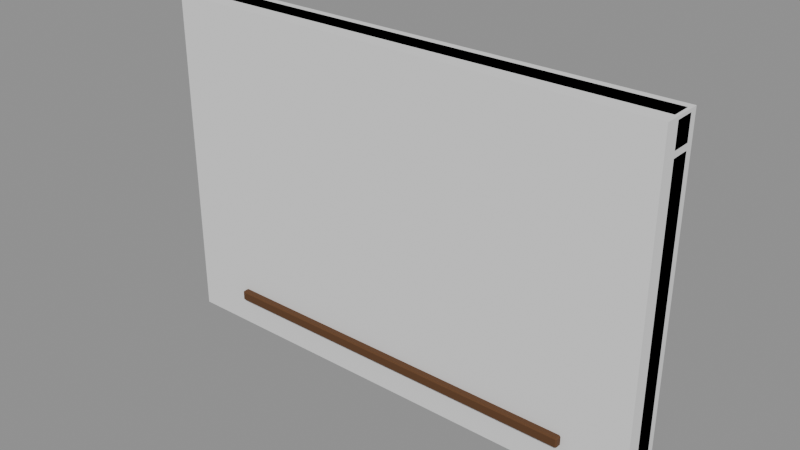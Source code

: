 # Source: Prop_OR_ParlayChalkboard.blend  (saved by Blender 4.3.34; exported with 4.5.12 LTS)
import bpy
from mathutils import Matrix  # noqa: F401  (used for matrix-valued properties, if any)

bpy.ops.wm.read_factory_settings(use_empty=True)
scene = bpy.context.scene
scene.name = 'Scene'

# ---- materials (node trees are filled in below, after node groups)
mat_prop_or_parlaychalkboard_m0 = bpy.data.materials.new('Prop_OR_ParlayChalkboard_M0')
mat_prop_or_parlaychalkboard_m0.diffuse_color = (0.1062, 0.04299, 0.01347, 1.0)
mat_prop_or_parlaychalkboard_m1 = bpy.data.materials.new('Prop_OR_ParlayChalkboard_M1')
mat_prop_or_parlaychalkboard_m1.diffuse_color = (0.0231, 0.03995, 0.02899, 1.0)
mat_prop_or_parlaychalkboard_m2 = bpy.data.materials.new('Prop_OR_ParlayChalkboard_M2')
mat_prop_or_parlaychalkboard_m2.diffuse_color = (0.8751, 0.8592, 0.7969, 1.0)

# ---- material node trees
mat_prop_or_parlaychalkboard_m0.use_nodes = True; mat_prop_or_parlaychalkboard_m0.node_tree.nodes.clear()
_N = mat_prop_or_parlaychalkboard_m0.node_tree.nodes; _L = mat_prop_or_parlaychalkboard_m0.node_tree.links
n0 = _N.new('ShaderNodeBsdfPrincipled'); n0.name = 'Principled BSDF'; n0.location = (10, 300)
n0.inputs[0].default_value = (0.1062, 0.04299, 0.01347, 1.0)
n0.inputs[2].default_value = 0.9
n1 = _N.new('ShaderNodeOutputMaterial'); n1.name = 'Material Output'; n1.location = (300, 300)
_L.new(n0.outputs[0], n1.inputs[0])
n1.is_active_output = True
mat_prop_or_parlaychalkboard_m1.use_nodes = True; mat_prop_or_parlaychalkboard_m1.node_tree.nodes.clear()
_N = mat_prop_or_parlaychalkboard_m1.node_tree.nodes; _L = mat_prop_or_parlaychalkboard_m1.node_tree.links
n0 = _N.new('ShaderNodeBsdfPrincipled'); n0.name = 'Principled BSDF'; n0.location = (10, 300)
n0.inputs[0].default_value = (0.0231, 0.03995, 0.02899, 1.0)
n0.inputs[2].default_value = 0.95
n1 = _N.new('ShaderNodeOutputMaterial'); n1.name = 'Material Output'; n1.location = (300, 300)
_L.new(n0.outputs[0], n1.inputs[0])
n1.is_active_output = True
mat_prop_or_parlaychalkboard_m2.use_nodes = True; mat_prop_or_parlaychalkboard_m2.node_tree.nodes.clear()
_N = mat_prop_or_parlaychalkboard_m2.node_tree.nodes; _L = mat_prop_or_parlaychalkboard_m2.node_tree.links
n0 = _N.new('ShaderNodeBsdfPrincipled'); n0.name = 'Principled BSDF'; n0.location = (10, 300)
n0.inputs[0].default_value = (0.8751, 0.8592, 0.7969, 1.0)
n0.inputs[2].default_value = 0.95
n1 = _N.new('ShaderNodeOutputMaterial'); n1.name = 'Material Output'; n1.location = (300, 300)
_L.new(n0.outputs[0], n1.inputs[0])
n1.is_active_output = True

# ---- meshes
me_prop_or_parlaychalkboard = bpy.data.meshes.new('Prop_OR_ParlayChalkboard')
me_prop_or_parlaychalkboard.from_pydata([(-0.5928, -0.0228, 0.73), (-0.5928, -0.03, 0.7372), (-0.6, -0.0228, 0.7372), (-0.5928, -0.03, 0.7928), (-0.5928, -0.0228, 0.8), (-0.6, -0.0228, 0.7928), (-0.5928, 0.0228, 0.73), (-0.6, 0.0228, 0.7372), (-0.5928, 0.03, 0.7372), (-0.5928, 0.0228, 0.8), (-0.5928, 0.03, 0.7928), (-0.6, 0.0228, 0.7928), (0.5928, -0.0228, 0.73), (0.6, -0.0228, 0.7372), (0.5928, -0.03, 0.7372), (0.5928, -0.0228, 0.8), (0.5928, -0.03, 0.7928), (0.6, -0.0228, 0.7928), (0.5928, 0.0228, 0.73), (0.5928, 0.03, 0.7372), (0.6, 0.0228, 0.7372), (0.5928, 0.0228, 0.8), (0.6, 0.0228, 0.7928), (0.5928, 0.03, 0.7928), (-0.5928, -0.0228, 0.0), (-0.5928, -0.03, 0.0072), (-0.6, -0.0228, 0.0072), (-0.5928, -0.03, 0.0628), (-0.5928, -0.0228, 0.07), (-0.6, -0.0228, 0.0628), (-0.5928, 0.0228, 0.0), (-0.6, 0.0228, 0.0072), (-0.5928, 0.03, 0.0072), (-0.5928, 0.0228, 0.07), (-0.5928, 0.03, 0.0628), (-0.6, 0.0228, 0.0628), (0.5928, -0.0228, 0.0), (0.6, -0.0228, 0.0072), (0.5928, -0.03, 0.0072), (0.5928, -0.0228, 0.07), (0.5928, -0.03, 0.0628), (0.6, -0.0228, 0.0628), (0.5928, 0.0228, 0.0), (0.5928, 0.03, 0.0072), (0.6, 0.0228, 0.0072), (0.5928, 0.0228, 0.07), (0.6, 0.0228, 0.0628), (0.5928, 0.03, 0.0628), (0.5372, -0.0228, 0.07), (0.5372, -0.03, 0.0772), (0.53, -0.0228, 0.0772), (0.5372, -0.03, 0.7228), (0.5372, -0.0228, 0.73), (0.53, -0.0228, 0.7228), (0.5372, 0.0228, 0.07), (0.53, 0.0228, 0.0772), (0.5372, 0.03, 0.0772), (0.5372, 0.0228, 0.73), (0.5372, 0.03, 0.7228), (0.53, 0.0228, 0.7228), (0.5928, -0.0228, 0.07), (0.6, -0.0228, 0.0772), (0.5928, -0.03, 0.0772), (0.5928, -0.0228, 0.73), (0.5928, -0.03, 0.7228), (0.6, -0.0228, 0.7228), (0.5928, 0.0228, 0.07), (0.5928, 0.03, 0.0772), (0.6, 0.0228, 0.0772), (0.5928, 0.0228, 0.73), (0.6, 0.0228, 0.7228), (0.5928, 0.03, 0.7228), (-0.5928, -0.0228, 0.07), (-0.5928, -0.03, 0.0772), (-0.6, -0.0228, 0.0772), (-0.5928, -0.03, 0.7228), (-0.5928, -0.0228, 0.73), (-0.6, -0.0228, 0.7228), (-0.5928, 0.0228, 0.07), (-0.6, 0.0228, 0.0772), (-0.5928, 0.03, 0.0772), (-0.5928, 0.0228, 0.73), (-0.5928, 0.03, 0.7228), (-0.6, 0.0228, 0.7228), (-0.5372, -0.0228, 0.07), (-0.53, -0.0228, 0.0772), (-0.5372, -0.03, 0.0772), (-0.5372, -0.0228, 0.73), (-0.5372, -0.03, 0.7228), (-0.53, -0.0228, 0.7228), (-0.5372, 0.0228, 0.07), (-0.5372, 0.03, 0.0772), (-0.53, 0.0228, 0.0772), (-0.5372, 0.0228, 0.73), (-0.53, 0.0228, 0.7228), (-0.5372, 0.03, 0.7228), (-0.53, -0.005, 0.07), (-0.53, -0.005, 0.73), (-0.53, 0.015, 0.07), (-0.53, 0.015, 0.73), (0.53, -0.005, 0.07), (0.53, -0.005, 0.73), (0.53, 0.015, 0.07), (0.53, 0.015, 0.73), (-0.447, -0.072, 0.07), (-0.447, -0.075, 0.073), (-0.45, -0.072, 0.073), (-0.447, -0.075, 0.092), (-0.447, -0.072, 0.095), (-0.45, -0.072, 0.092), (-0.447, -0.008, 0.07), (-0.45, -0.008, 0.073), (-0.447, -0.005, 0.073), (-0.447, -0.008, 0.095), (-0.447, -0.005, 0.092), (-0.45, -0.008, 0.092), (0.447, -0.072, 0.07), (0.45, -0.072, 0.073), (0.447, -0.075, 0.073), (0.447, -0.072, 0.095), (0.447, -0.075, 0.092), (0.45, -0.072, 0.092), (0.447, -0.008, 0.07), (0.447, -0.005, 0.073), (0.45, -0.008, 0.073), (0.447, -0.008, 0.095), (0.45, -0.008, 0.092), (0.447, -0.005, 0.092), (0.06598, -0.04656, 0.095), (0.06585, -0.048, 0.09644), (0.06454, -0.04644, 0.09644), (0.06585, -0.048, 0.1056), (0.06598, -0.04656, 0.107), (0.06454, -0.04644, 0.1056), (0.06679, -0.03748, 0.095), (0.06535, -0.03735, 0.09644), (0.06691, -0.03605, 0.09644), (0.06679, -0.03748, 0.107), (0.06691, -0.03605, 0.1056), (0.06535, -0.03735, 0.1056), (0.1328, -0.05252, 0.095), (0.1343, -0.05265, 0.09644), (0.1327, -0.05395, 0.09644), (0.1328, -0.05252, 0.107), (0.1327, -0.05395, 0.1056), (0.1343, -0.05265, 0.1056), (0.1336, -0.04344, 0.095), (0.1338, -0.042, 0.09644), (0.1351, -0.04356, 0.09644), (0.1336, -0.04344, 0.107), (0.1351, -0.04356, 0.1056), (0.1338, -0.042, 0.1056), (0.2767, -0.05265, 0.095), (0.2769, -0.05409, 0.09644), (0.2753, -0.05279, 0.09644), (0.2769, -0.05409, 0.1056), (0.2767, -0.05265, 0.107), (0.2753, -0.05279, 0.1056), (0.2759, -0.04357, 0.095), (0.2744, -0.04371, 0.09644), (0.2757, -0.04214, 0.09644), (0.2759, -0.04357, 0.107), (0.2757, -0.04214, 0.1056), (0.2744, -0.04371, 0.1056), (0.3436, -0.04643, 0.095), (0.345, -0.04629, 0.09644), (0.3437, -0.04786, 0.09644), (0.3436, -0.04643, 0.107), (0.3437, -0.04786, 0.1056), (0.345, -0.04629, 0.1056), (0.3427, -0.03735, 0.095), (0.3426, -0.03591, 0.09644), (0.3441, -0.03721, 0.09644), (0.3427, -0.03735, 0.107), (0.3441, -0.03721, 0.1056), (0.3426, -0.03591, 0.1056)], [], [(14, 16, 3, 1), (20, 22, 17, 13), (21, 9, 4, 15), (2, 5, 11, 7), (8, 10, 23, 19), (0, 1, 2), (3, 4, 5), (6, 7, 8), (9, 10, 11), (12, 13, 14), (15, 16, 17), (18, 19, 20), (21, 22, 23), (6, 0, 2, 7), (1, 3, 5, 2), (4, 9, 11, 5), (10, 8, 7, 11), (18, 6, 8, 19), (9, 21, 23, 10), (22, 20, 19, 23), (12, 18, 20, 13), (21, 15, 17, 22), (16, 14, 13, 17), (0, 12, 14, 1), (15, 4, 3, 16), (6, 18, 12, 0), (38, 40, 27, 25), (44, 46, 41, 37), (45, 33, 28, 39), (26, 29, 35, 31), (32, 34, 47, 43), (24, 25, 26), (27, 28, 29), (30, 31, 32), (33, 34, 35), (36, 37, 38), (39, 40, 41), (42, 43, 44), (45, 46, 47), (30, 24, 26, 31), (25, 27, 29, 26), (28, 33, 35, 29), (34, 32, 31, 35), (42, 30, 32, 43), (33, 45, 47, 34), (46, 44, 43, 47), (36, 42, 44, 37), (45, 39, 41, 46), (40, 38, 37, 41), (24, 36, 38, 25), (39, 28, 27, 40), (30, 42, 36, 24), (62, 64, 51, 49), (68, 70, 65, 61), (69, 57, 52, 63), (50, 53, 59, 55), (56, 58, 71, 67), (48, 49, 50), (51, 52, 53), (54, 55, 56), (57, 58, 59), (60, 61, 62), (63, 64, 65), (66, 67, 68), (69, 70, 71), (54, 48, 50, 55), (49, 51, 53, 50), (52, 57, 59, 53), (58, 56, 55, 59), (66, 54, 56, 67), (57, 69, 71, 58), (70, 68, 67, 71), (60, 66, 68, 61), (69, 63, 65, 70), (64, 62, 61, 65), (48, 60, 62, 49), (63, 52, 51, 64), (54, 66, 60, 48), (86, 88, 75, 73), (92, 94, 89, 85), (93, 81, 76, 87), (74, 77, 83, 79), (80, 82, 95, 91), (72, 73, 74), (75, 76, 77), (78, 79, 80), (81, 82, 83), (84, 85, 86), (87, 88, 89), (90, 91, 92), (93, 94, 95), (78, 72, 74, 79), (73, 75, 77, 74), (76, 81, 83, 77), (82, 80, 79, 83), (90, 78, 80, 91), (81, 93, 95, 82), (94, 92, 91, 95), (84, 90, 92, 85), (93, 87, 89, 94), (88, 86, 85, 89), (72, 84, 86, 73), (87, 76, 75, 88), (78, 90, 84, 72), (96, 97, 99, 98), (98, 99, 103, 102), (102, 103, 101, 100), (100, 101, 97, 96), (98, 102, 100, 96), (103, 99, 97, 101), (118, 120, 107, 105), (124, 126, 121, 117), (125, 113, 108, 119), (106, 109, 115, 111), (112, 114, 127, 123), (104, 105, 106), (107, 108, 109), (110, 111, 112), (113, 114, 115), (116, 117, 118), (119, 120, 121), (122, 123, 124), (125, 126, 127), (110, 104, 106, 111), (105, 107, 109, 106), (108, 113, 115, 109), (114, 112, 111, 115), (122, 110, 112, 123), (113, 125, 127, 114), (126, 124, 123, 127), (116, 122, 124, 117), (125, 119, 121, 126), (120, 118, 117, 121), (104, 116, 118, 105), (119, 108, 107, 120), (110, 122, 116, 104), (142, 144, 131, 129), (148, 150, 145, 141), (149, 137, 132, 143), (130, 133, 139, 135), (136, 138, 151, 147), (128, 129, 130), (131, 132, 133), (134, 135, 136), (137, 138, 139), (140, 141, 142), (143, 144, 145), (146, 147, 148), (149, 150, 151), (134, 128, 130, 135), (129, 131, 133, 130), (132, 137, 139, 133), (138, 136, 135, 139), (146, 134, 136, 147), (137, 149, 151, 138), (150, 148, 147, 151), (140, 146, 148, 141), (149, 143, 145, 150), (144, 142, 141, 145), (128, 140, 142, 129), (143, 132, 131, 144), (134, 146, 140, 128), (166, 168, 155, 153), (172, 174, 169, 165), (173, 161, 156, 167), (154, 157, 163, 159), (160, 162, 175, 171), (152, 153, 154), (155, 156, 157), (158, 159, 160), (161, 162, 163), (164, 165, 166), (167, 168, 169), (170, 171, 172), (173, 174, 175), (158, 152, 154, 159), (153, 155, 157, 154), (156, 161, 163, 157), (162, 160, 159, 163), (170, 158, 160, 171), (161, 173, 175, 162), (174, 172, 171, 175), (164, 170, 172, 165), (173, 167, 169, 174), (168, 166, 165, 169), (152, 164, 166, 153), (167, 156, 155, 168), (158, 170, 164, 152)])
me_prop_or_parlaychalkboard.polygons.foreach_set('material_index', [0, 0, 0, 0, 0, 0, 0, 0, 0, 0, 0, 0, 0, 0, 0, 0, 0, 0, 0, 0, 0, 0, 0, 0, 0, 0, 0, 0, 0, 0, 0, 0, 0, 0, 0, 0, 0, 0, 0, 0, 0, 0, 0, 0, 0, 0, 0, 0, 0, 0, 0, 0, 0, 0, 0, 0, 0, 0, 0, 0, 0, 0, 0, 0, 0, 0, 0, 0, 0, 0, 0, 0, 0, 0, 0, 0, 0, 0, 0, 0, 0, 0, 0, 0, 0, 0, 0, 0, 0, 0, 0, 0, 0, 0, 0, 0, 0, 0, 0, 0, 0, 0, 0, 0, 1, 1, 1, 1, 1, 1, 0, 0, 0, 0, 0, 0, 0, 0, 0, 0, 0, 0, 0, 0, 0, 0, 0, 0, 0, 0, 0, 0, 0, 0, 0, 0, 2, 2, 2, 2, 2, 2, 2, 2, 2, 2, 2, 2, 2, 2, 2, 2, 2, 2, 2, 2, 2, 2, 2, 2, 2, 2, 2, 2, 2, 2, 2, 2, 2, 2, 2, 2, 2, 2, 2, 2, 2, 2, 2, 2, 2, 2, 2, 2, 2, 2, 2, 2])
me_prop_or_parlaychalkboard.materials.append(mat_prop_or_parlaychalkboard_m0)
me_prop_or_parlaychalkboard.materials.append(mat_prop_or_parlaychalkboard_m1)
me_prop_or_parlaychalkboard.materials.append(mat_prop_or_parlaychalkboard_m2)
me_prop_or_parlaychalkboard.update()
me_ucx_prop_or_parlaychalkboard_00 = bpy.data.meshes.new('UCX_Prop_OR_ParlayChalkboard_00')
me_ucx_prop_or_parlaychalkboard_00.from_pydata([(-0.6, -0.06, 0.0), (-0.6, -0.06, 0.8), (-0.6, 0.04, 0.0), (-0.6, 0.04, 0.8), (0.6, -0.06, 0.0), (0.6, -0.06, 0.8), (0.6, 0.04, 0.0), (0.6, 0.04, 0.8)], [], [(0, 1, 3, 2), (2, 3, 7, 6), (6, 7, 5, 4), (4, 5, 1, 0), (2, 6, 4, 0), (7, 3, 1, 5)])
me_ucx_prop_or_parlaychalkboard_00.update()

# ---- objects
ob_prop_or_parlaychalkboard = bpy.data.objects.new('Prop_OR_ParlayChalkboard', me_prop_or_parlaychalkboard)
ob_socket_text = bpy.data.objects.new('SOCKET_Text', None)
ob_ucx_prop_or_parlaychalkboard_00 = bpy.data.objects.new('UCX_Prop_OR_ParlayChalkboard_00', me_ucx_prop_or_parlaychalkboard_00)

# ---- transforms, parenting, visibility, modifiers, constraints
ob_prop_or_parlaychalkboard.location = (0.0, 0.0, 0.0)
ob_socket_text.parent = ob_prop_or_parlaychalkboard
ob_socket_text.location = (0.0, -0.006, 0.42)
ob_socket_text.rotation_mode = 'QUATERNION'
ob_socket_text.rotation_quaternion = (0.0, 0.0, -0.7071, 0.7071)
ob_socket_text.empty_display_type = 'ARROWS'
ob_socket_text.empty_display_size = 0.03
ob_ucx_prop_or_parlaychalkboard_00.parent = ob_prop_or_parlaychalkboard
ob_ucx_prop_or_parlaychalkboard_00.location = (0.0, 0.0, 0.0)
ob_ucx_prop_or_parlaychalkboard_00.display_type = 'WIRE'

# ---- collection membership
scene.collection.objects.link(ob_prop_or_parlaychalkboard)
scene.collection.objects.link(ob_socket_text)
scene.collection.objects.link(ob_ucx_prop_or_parlaychalkboard_00)

# ---- scene / render settings (as saved in the file)
scene.frame_start = 1; scene.frame_end = 250; scene.frame_set(1)
scene.render.engine = 'BLENDER_EEVEE_NEXT'
bpy.context.view_layer.update()

# ---- added for rendering (the .blend has no active camera and no usable light): camera, sun + grey world if the file has none
cam_auto = bpy.data.cameras.new('AutoCamera')
cam_auto.lens = 50.0
cam_auto.sensor_width = 36.0
cam_auto.clip_end = 1000.0
ob_auto_camera = bpy.data.objects.new('AutoCamera', cam_auto)
scene.collection.objects.link(ob_auto_camera)
ob_auto_camera.location = (1.33861, -1.62384, 1.47089)
ob_auto_camera.rotation_euler = (1.09748, -7.21219e-08, 0.694738)
scene.camera = ob_auto_camera
light_auto_sun = bpy.data.lights.new('AutoSun', 'SUN')
light_auto_sun.energy = 3.0
light_auto_sun.angle = 0.0523599
ob_auto_sun = bpy.data.objects.new('AutoSun', light_auto_sun)
scene.collection.objects.link(ob_auto_sun)
ob_auto_sun.rotation_euler = (0.872665, 0.174533, 0.523599)
if scene.world is None:
    world_auto = bpy.data.worlds.new('AutoWorld')
    world_auto.color = (0.3, 0.3, 0.3)
    scene.world = world_auto
bpy.context.view_layer.update()
